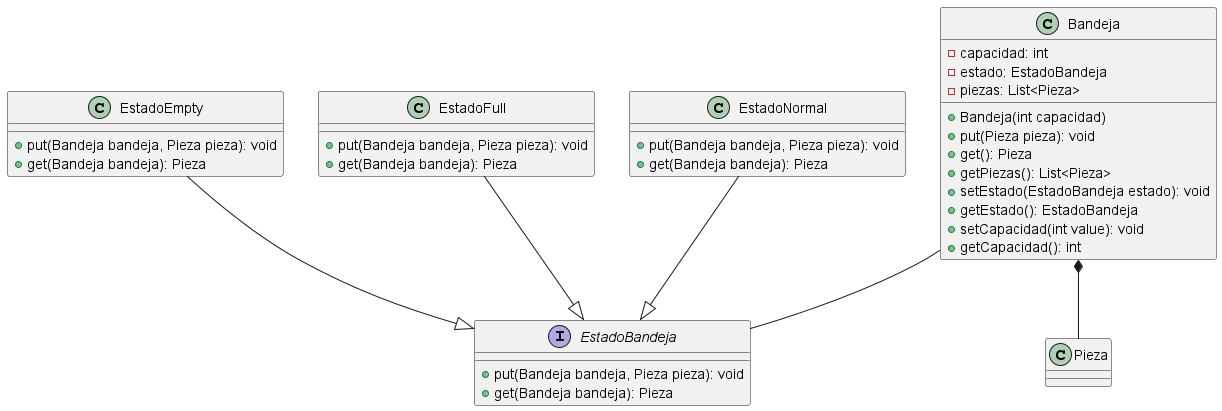

The diagram above was rendered by PlantUML. Its source (embedded in the PNG):
@startuml
class Bandeja {
  - capacidad: int
  - estado: EstadoBandeja
  - piezas: List<Pieza>
  + Bandeja(int capacidad)
  + put(Pieza pieza): void
  + get(): Pieza
  + getPiezas(): List<Pieza>
  + setEstado(EstadoBandeja estado): void
  + getEstado(): EstadoBandeja
  + setCapacidad(int value): void
  + getCapacidad(): int
}

interface EstadoBandeja {
  + put(Bandeja bandeja, Pieza pieza): void
  + get(Bandeja bandeja): Pieza
}

class EstadoEmpty {
  + put(Bandeja bandeja, Pieza pieza): void
  + get(Bandeja bandeja): Pieza
}

class EstadoFull {
  + put(Bandeja bandeja, Pieza pieza): void
  + get(Bandeja bandeja): Pieza
}

class EstadoNormal {
  + put(Bandeja bandeja, Pieza pieza): void
  + get(Bandeja bandeja): Pieza
}

class Pieza {
}

Bandeja -- EstadoBandeja
Bandeja *-- Pieza
EstadoEmpty --|> EstadoBandeja
EstadoFull --|> EstadoBandeja
EstadoNormal --|> EstadoBandeja
@enduml